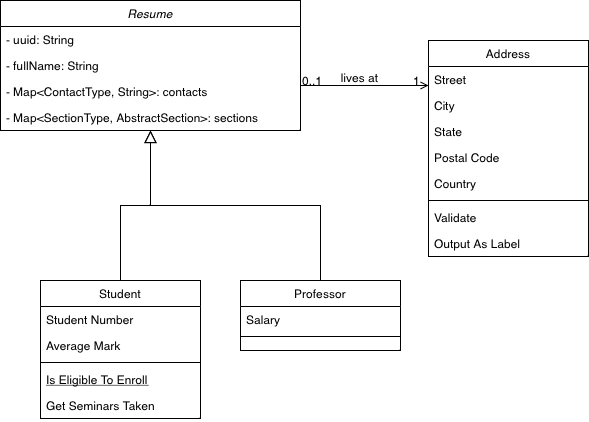

The diagram above was exported from draw.io. Its source (the exported page's mxGraphModel, read from the mxfile embedded in the PNG):
<mxGraphModel dx="771" dy="829" grid="1" gridSize="10" guides="1" tooltips="1" connect="1" arrows="1" fold="1" page="1" pageScale="1" pageWidth="827" pageHeight="1169" background="#ffffff" math="0" shadow="0">
  <root>
    <mxCell id="WIyWlLk6GJQsqaUBKTNV-0" />
    <mxCell id="WIyWlLk6GJQsqaUBKTNV-1" parent="WIyWlLk6GJQsqaUBKTNV-0" />
    <mxCell id="zkfFHV4jXpPFQw0GAbJ--0" value="Resume&#10;" style="swimlane;fontStyle=2;align=center;verticalAlign=top;childLayout=stackLayout;horizontal=1;startSize=26;horizontalStack=0;resizeParent=1;resizeLast=0;collapsible=1;marginBottom=0;rounded=0;shadow=0;strokeWidth=1;" parent="WIyWlLk6GJQsqaUBKTNV-1" vertex="1">
      <mxGeometry x="80" y="80" width="300" height="130" as="geometry">
        <mxRectangle x="230" y="140" width="160" height="26" as="alternateBounds" />
      </mxGeometry>
    </mxCell>
    <mxCell id="zkfFHV4jXpPFQw0GAbJ--1" value="- uuid: String" style="text;align=left;verticalAlign=top;spacingLeft=4;spacingRight=4;overflow=hidden;rotatable=0;points=[[0,0.5],[1,0.5]];portConstraint=eastwest;" parent="zkfFHV4jXpPFQw0GAbJ--0" vertex="1">
      <mxGeometry y="26" width="300" height="26" as="geometry" />
    </mxCell>
    <mxCell id="zkfFHV4jXpPFQw0GAbJ--2" value="- fullName: String" style="text;align=left;verticalAlign=top;spacingLeft=4;spacingRight=4;overflow=hidden;rotatable=0;points=[[0,0.5],[1,0.5]];portConstraint=eastwest;rounded=0;shadow=0;html=0;" parent="zkfFHV4jXpPFQw0GAbJ--0" vertex="1">
      <mxGeometry y="52" width="300" height="26" as="geometry" />
    </mxCell>
    <mxCell id="zkfFHV4jXpPFQw0GAbJ--3" value="- Map&lt;ContactType, String&gt;: contacts" style="text;align=left;verticalAlign=top;spacingLeft=4;spacingRight=4;overflow=hidden;rotatable=0;points=[[0,0.5],[1,0.5]];portConstraint=eastwest;rounded=0;shadow=0;html=0;" parent="zkfFHV4jXpPFQw0GAbJ--0" vertex="1">
      <mxGeometry y="78" width="300" height="26" as="geometry" />
    </mxCell>
    <mxCell id="p1_8xshVDaP3t-iYZYL6-3" value="- Map&lt;SectionType, AbstractSection&gt;: sections" style="text;align=left;verticalAlign=top;spacingLeft=4;spacingRight=4;overflow=hidden;rotatable=0;points=[[0,0.5],[1,0.5]];portConstraint=eastwest;rounded=0;shadow=0;html=0;" vertex="1" parent="zkfFHV4jXpPFQw0GAbJ--0">
      <mxGeometry y="104" width="300" height="26" as="geometry" />
    </mxCell>
    <mxCell id="zkfFHV4jXpPFQw0GAbJ--6" value="Student" style="swimlane;fontStyle=0;align=center;verticalAlign=top;childLayout=stackLayout;horizontal=1;startSize=26;horizontalStack=0;resizeParent=1;resizeLast=0;collapsible=1;marginBottom=0;rounded=0;shadow=0;strokeWidth=1;" parent="WIyWlLk6GJQsqaUBKTNV-1" vertex="1">
      <mxGeometry x="120" y="360" width="160" height="138" as="geometry">
        <mxRectangle x="130" y="380" width="160" height="26" as="alternateBounds" />
      </mxGeometry>
    </mxCell>
    <mxCell id="zkfFHV4jXpPFQw0GAbJ--7" value="Student Number" style="text;align=left;verticalAlign=top;spacingLeft=4;spacingRight=4;overflow=hidden;rotatable=0;points=[[0,0.5],[1,0.5]];portConstraint=eastwest;" parent="zkfFHV4jXpPFQw0GAbJ--6" vertex="1">
      <mxGeometry y="26" width="160" height="26" as="geometry" />
    </mxCell>
    <mxCell id="zkfFHV4jXpPFQw0GAbJ--8" value="Average Mark" style="text;align=left;verticalAlign=top;spacingLeft=4;spacingRight=4;overflow=hidden;rotatable=0;points=[[0,0.5],[1,0.5]];portConstraint=eastwest;rounded=0;shadow=0;html=0;" parent="zkfFHV4jXpPFQw0GAbJ--6" vertex="1">
      <mxGeometry y="52" width="160" height="26" as="geometry" />
    </mxCell>
    <mxCell id="zkfFHV4jXpPFQw0GAbJ--9" value="" style="line;html=1;strokeWidth=1;align=left;verticalAlign=middle;spacingTop=-1;spacingLeft=3;spacingRight=3;rotatable=0;labelPosition=right;points=[];portConstraint=eastwest;" parent="zkfFHV4jXpPFQw0GAbJ--6" vertex="1">
      <mxGeometry y="78" width="160" height="8" as="geometry" />
    </mxCell>
    <mxCell id="zkfFHV4jXpPFQw0GAbJ--10" value="Is Eligible To Enroll" style="text;align=left;verticalAlign=top;spacingLeft=4;spacingRight=4;overflow=hidden;rotatable=0;points=[[0,0.5],[1,0.5]];portConstraint=eastwest;fontStyle=4" parent="zkfFHV4jXpPFQw0GAbJ--6" vertex="1">
      <mxGeometry y="86" width="160" height="26" as="geometry" />
    </mxCell>
    <mxCell id="zkfFHV4jXpPFQw0GAbJ--11" value="Get Seminars Taken" style="text;align=left;verticalAlign=top;spacingLeft=4;spacingRight=4;overflow=hidden;rotatable=0;points=[[0,0.5],[1,0.5]];portConstraint=eastwest;" parent="zkfFHV4jXpPFQw0GAbJ--6" vertex="1">
      <mxGeometry y="112" width="160" height="26" as="geometry" />
    </mxCell>
    <mxCell id="zkfFHV4jXpPFQw0GAbJ--12" value="" style="endArrow=block;endSize=10;endFill=0;shadow=0;strokeWidth=1;rounded=0;edgeStyle=elbowEdgeStyle;elbow=vertical;" parent="WIyWlLk6GJQsqaUBKTNV-1" source="zkfFHV4jXpPFQw0GAbJ--6" target="zkfFHV4jXpPFQw0GAbJ--0" edge="1">
      <mxGeometry width="160" relative="1" as="geometry">
        <mxPoint x="200" y="203" as="sourcePoint" />
        <mxPoint x="200" y="203" as="targetPoint" />
      </mxGeometry>
    </mxCell>
    <mxCell id="zkfFHV4jXpPFQw0GAbJ--13" value="Professor" style="swimlane;fontStyle=0;align=center;verticalAlign=top;childLayout=stackLayout;horizontal=1;startSize=26;horizontalStack=0;resizeParent=1;resizeLast=0;collapsible=1;marginBottom=0;rounded=0;shadow=0;strokeWidth=1;" parent="WIyWlLk6GJQsqaUBKTNV-1" vertex="1">
      <mxGeometry x="320" y="360" width="160" height="70" as="geometry">
        <mxRectangle x="340" y="380" width="170" height="26" as="alternateBounds" />
      </mxGeometry>
    </mxCell>
    <mxCell id="zkfFHV4jXpPFQw0GAbJ--14" value="Salary" style="text;align=left;verticalAlign=top;spacingLeft=4;spacingRight=4;overflow=hidden;rotatable=0;points=[[0,0.5],[1,0.5]];portConstraint=eastwest;" parent="zkfFHV4jXpPFQw0GAbJ--13" vertex="1">
      <mxGeometry y="26" width="160" height="26" as="geometry" />
    </mxCell>
    <mxCell id="zkfFHV4jXpPFQw0GAbJ--15" value="" style="line;html=1;strokeWidth=1;align=left;verticalAlign=middle;spacingTop=-1;spacingLeft=3;spacingRight=3;rotatable=0;labelPosition=right;points=[];portConstraint=eastwest;" parent="zkfFHV4jXpPFQw0GAbJ--13" vertex="1">
      <mxGeometry y="52" width="160" height="8" as="geometry" />
    </mxCell>
    <mxCell id="zkfFHV4jXpPFQw0GAbJ--16" value="" style="endArrow=block;endSize=10;endFill=0;shadow=0;strokeWidth=1;rounded=0;edgeStyle=elbowEdgeStyle;elbow=vertical;" parent="WIyWlLk6GJQsqaUBKTNV-1" source="zkfFHV4jXpPFQw0GAbJ--13" target="zkfFHV4jXpPFQw0GAbJ--0" edge="1">
      <mxGeometry width="160" relative="1" as="geometry">
        <mxPoint x="210" y="373" as="sourcePoint" />
        <mxPoint x="310" y="271" as="targetPoint" />
      </mxGeometry>
    </mxCell>
    <mxCell id="zkfFHV4jXpPFQw0GAbJ--17" value="Address" style="swimlane;fontStyle=0;align=center;verticalAlign=top;childLayout=stackLayout;horizontal=1;startSize=26;horizontalStack=0;resizeParent=1;resizeLast=0;collapsible=1;marginBottom=0;rounded=0;shadow=0;strokeWidth=1;" parent="WIyWlLk6GJQsqaUBKTNV-1" vertex="1">
      <mxGeometry x="508" y="120" width="160" height="216" as="geometry">
        <mxRectangle x="550" y="140" width="160" height="26" as="alternateBounds" />
      </mxGeometry>
    </mxCell>
    <mxCell id="zkfFHV4jXpPFQw0GAbJ--18" value="Street" style="text;align=left;verticalAlign=top;spacingLeft=4;spacingRight=4;overflow=hidden;rotatable=0;points=[[0,0.5],[1,0.5]];portConstraint=eastwest;" parent="zkfFHV4jXpPFQw0GAbJ--17" vertex="1">
      <mxGeometry y="26" width="160" height="26" as="geometry" />
    </mxCell>
    <mxCell id="zkfFHV4jXpPFQw0GAbJ--19" value="City" style="text;align=left;verticalAlign=top;spacingLeft=4;spacingRight=4;overflow=hidden;rotatable=0;points=[[0,0.5],[1,0.5]];portConstraint=eastwest;rounded=0;shadow=0;html=0;" parent="zkfFHV4jXpPFQw0GAbJ--17" vertex="1">
      <mxGeometry y="52" width="160" height="26" as="geometry" />
    </mxCell>
    <mxCell id="zkfFHV4jXpPFQw0GAbJ--20" value="State" style="text;align=left;verticalAlign=top;spacingLeft=4;spacingRight=4;overflow=hidden;rotatable=0;points=[[0,0.5],[1,0.5]];portConstraint=eastwest;rounded=0;shadow=0;html=0;" parent="zkfFHV4jXpPFQw0GAbJ--17" vertex="1">
      <mxGeometry y="78" width="160" height="26" as="geometry" />
    </mxCell>
    <mxCell id="zkfFHV4jXpPFQw0GAbJ--21" value="Postal Code" style="text;align=left;verticalAlign=top;spacingLeft=4;spacingRight=4;overflow=hidden;rotatable=0;points=[[0,0.5],[1,0.5]];portConstraint=eastwest;rounded=0;shadow=0;html=0;" parent="zkfFHV4jXpPFQw0GAbJ--17" vertex="1">
      <mxGeometry y="104" width="160" height="26" as="geometry" />
    </mxCell>
    <mxCell id="zkfFHV4jXpPFQw0GAbJ--22" value="Country" style="text;align=left;verticalAlign=top;spacingLeft=4;spacingRight=4;overflow=hidden;rotatable=0;points=[[0,0.5],[1,0.5]];portConstraint=eastwest;rounded=0;shadow=0;html=0;" parent="zkfFHV4jXpPFQw0GAbJ--17" vertex="1">
      <mxGeometry y="130" width="160" height="26" as="geometry" />
    </mxCell>
    <mxCell id="zkfFHV4jXpPFQw0GAbJ--23" value="" style="line;html=1;strokeWidth=1;align=left;verticalAlign=middle;spacingTop=-1;spacingLeft=3;spacingRight=3;rotatable=0;labelPosition=right;points=[];portConstraint=eastwest;" parent="zkfFHV4jXpPFQw0GAbJ--17" vertex="1">
      <mxGeometry y="156" width="160" height="8" as="geometry" />
    </mxCell>
    <mxCell id="zkfFHV4jXpPFQw0GAbJ--24" value="Validate" style="text;align=left;verticalAlign=top;spacingLeft=4;spacingRight=4;overflow=hidden;rotatable=0;points=[[0,0.5],[1,0.5]];portConstraint=eastwest;" parent="zkfFHV4jXpPFQw0GAbJ--17" vertex="1">
      <mxGeometry y="164" width="160" height="26" as="geometry" />
    </mxCell>
    <mxCell id="zkfFHV4jXpPFQw0GAbJ--25" value="Output As Label" style="text;align=left;verticalAlign=top;spacingLeft=4;spacingRight=4;overflow=hidden;rotatable=0;points=[[0,0.5],[1,0.5]];portConstraint=eastwest;" parent="zkfFHV4jXpPFQw0GAbJ--17" vertex="1">
      <mxGeometry y="190" width="160" height="26" as="geometry" />
    </mxCell>
    <mxCell id="zkfFHV4jXpPFQw0GAbJ--26" value="" style="endArrow=open;shadow=0;strokeWidth=1;rounded=0;endFill=1;edgeStyle=elbowEdgeStyle;elbow=vertical;" parent="WIyWlLk6GJQsqaUBKTNV-1" source="zkfFHV4jXpPFQw0GAbJ--0" target="zkfFHV4jXpPFQw0GAbJ--17" edge="1">
      <mxGeometry x="0.5" y="41" relative="1" as="geometry">
        <mxPoint x="380" y="192" as="sourcePoint" />
        <mxPoint x="540" y="192" as="targetPoint" />
        <mxPoint x="-40" y="32" as="offset" />
      </mxGeometry>
    </mxCell>
    <mxCell id="zkfFHV4jXpPFQw0GAbJ--27" value="0..1" style="resizable=0;align=left;verticalAlign=bottom;labelBackgroundColor=none;fontSize=12;" parent="zkfFHV4jXpPFQw0GAbJ--26" connectable="0" vertex="1">
      <mxGeometry x="-1" relative="1" as="geometry">
        <mxPoint y="4" as="offset" />
      </mxGeometry>
    </mxCell>
    <mxCell id="zkfFHV4jXpPFQw0GAbJ--28" value="1" style="resizable=0;align=right;verticalAlign=bottom;labelBackgroundColor=none;fontSize=12;" parent="zkfFHV4jXpPFQw0GAbJ--26" connectable="0" vertex="1">
      <mxGeometry x="1" relative="1" as="geometry">
        <mxPoint x="-7" y="4" as="offset" />
      </mxGeometry>
    </mxCell>
    <mxCell id="zkfFHV4jXpPFQw0GAbJ--29" value="lives at" style="text;html=1;resizable=0;points=[];;align=center;verticalAlign=middle;labelBackgroundColor=none;rounded=0;shadow=0;strokeWidth=1;fontSize=12;" parent="zkfFHV4jXpPFQw0GAbJ--26" vertex="1" connectable="0">
      <mxGeometry x="0.5" y="49" relative="1" as="geometry">
        <mxPoint x="-38" y="40" as="offset" />
      </mxGeometry>
    </mxCell>
  </root>
</mxGraphModel>